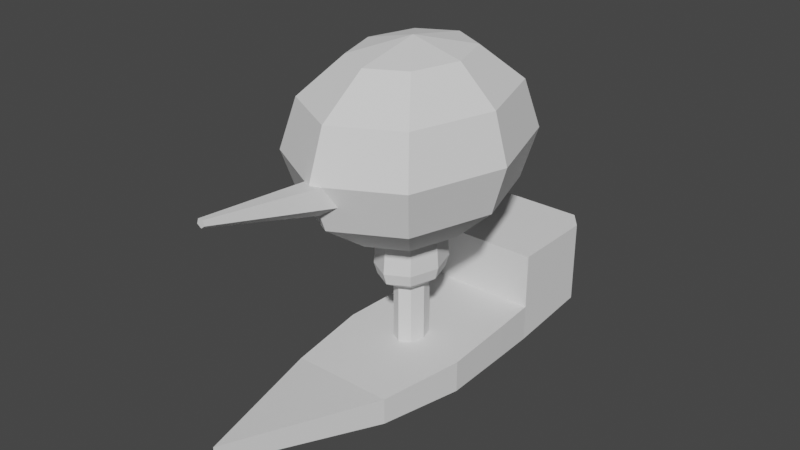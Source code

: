 # Source: Kevin_Airship.blend  (saved by Blender 3.3.6; exported with 4.5.12 LTS)
import bpy
from mathutils import Matrix  # noqa: F401  (used for matrix-valued properties, if any)

bpy.ops.wm.read_factory_settings(use_empty=True)
scene = bpy.context.scene
scene.name = 'Scene'

# ---- collections
col_collection = bpy.data.collections.new('Collection'); scene.collection.children.link(col_collection)

# ---- world
world_world = bpy.data.worlds.new('World'); scene.world = world_world
world_world.use_nodes = True; world_world.node_tree.nodes.clear()
_N = world_world.node_tree.nodes; _L = world_world.node_tree.links
n0 = _N.new('ShaderNodeOutputWorld'); n0.name = 'World Output'; n0.location = (300, 300)
n1 = _N.new('ShaderNodeBackground'); n1.name = 'Background'; n1.location = (10, 300)
n1.inputs[0].default_value = (0.05088, 0.05088, 0.05088, 1.0)
_L.new(n1.outputs[0], n0.inputs[0])
n0.is_active_output = True
world_world.color = (0.05088, 0.05088, 0.05088)
world_world.use_sun_shadow = False
world_world.sun_shadow_jitter_overblur = 0.0

# ---- meshes
me_sphere = bpy.data.meshes.new('Sphere')
me_sphere.from_pydata([(0.8208, 1.064, 6.513), (1.422, 1.843, 5.721), (1.642, 2.128, 4.64), (1.422, 1.843, 3.559), (0.8208, 1.064, 2.768), (1.161, -5.401e-09, 6.513), (2.011, -5.401e-09, 5.721), (2.322, -5.401e-09, 4.64), (2.011, -5.401e-09, 3.559), (1.161, -5.401e-09, 2.768), (0.8208, -1.064, 6.513), (1.422, -1.843, 5.721), (1.642, -2.128, 4.64), (1.422, -1.843, 3.559), (0.8208, -1.064, 2.768), (-9.724e-09, -1.505, 6.513), (-9.724e-09, -2.607, 5.721), (-9.724e-09, -3.01, 4.64), (-9.724e-09, -2.607, 3.559), (-9.724e-09, -1.505, 2.768), (-9.724e-09, -5.401e-09, 6.802), (-0.8208, -1.064, 6.513), (-1.422, -1.843, 5.721), (-1.642, -2.128, 4.64), (-1.422, -1.843, 3.559), (-0.8208, -1.064, 2.768), (-9.724e-09, -5.401e-09, 2.478), (-1.161, -5.401e-09, 6.513), (-2.011, -5.401e-09, 5.721), (-2.322, -5.401e-09, 4.64), (-2.011, -5.401e-09, 3.559), (-1.161, -5.401e-09, 2.768), (-0.8208, 1.064, 6.513), (-1.422, 1.843, 5.721), (-1.642, 2.128, 4.64), (-1.422, 1.843, 3.559), (-0.8208, 1.064, 2.768), (-9.724e-09, 1.505, 6.513), (-9.724e-09, 2.607, 5.721), (-9.724e-09, 3.01, 4.64), (-9.724e-09, 2.607, 3.559), (-9.724e-09, 1.505, 2.768)], [], [(26, 41, 4), (40, 39, 2, 3), (38, 37, 0, 1), (41, 40, 3, 4), (39, 38, 1, 2), (37, 20, 0), (4, 3, 8, 9), (2, 1, 6, 7), (0, 20, 5), (26, 4, 9), (3, 2, 7, 8), (1, 0, 5, 6), (9, 8, 13, 14), (7, 6, 11, 12), (5, 20, 10), (26, 9, 14), (8, 7, 12, 13), (6, 5, 10, 11), (14, 13, 18, 19), (12, 11, 16, 17), (10, 20, 15), (26, 14, 19), (13, 12, 17, 18), (11, 10, 15, 16), (19, 18, 24, 25), (17, 16, 22, 23), (15, 20, 21), (26, 19, 25), (18, 17, 23, 24), (16, 15, 21, 22), (23, 22, 28, 29), (21, 20, 27), (26, 25, 31), (24, 23, 29, 30), (22, 21, 27, 28), (25, 24, 30, 31), (27, 20, 32), (26, 31, 36), (30, 29, 34, 35), (28, 27, 32, 33), (31, 30, 35, 36), (29, 28, 33, 34), (26, 36, 41), (35, 34, 39, 40), (33, 32, 37, 38), (36, 35, 40, 41), (34, 33, 38, 39), (32, 20, 37)])
_uv = me_sphere.uv_layers.new(name='UVMap')
_uv.uv.foreach_set('vector', [0.6875, 0.0, 0.75, 0.1667, 0.625, 0.1667, 0.75, 0.3333, 0.75, 0.5, 0.625, 0.5, 0.625, 0.3333, 0.75, 0.6667, 0.75, 0.8333, 0.625, 0.8333, 0.625, 0.6667, 0.75, 0.1667, 0.75, 0.3333, 0.625, 0.3333, 0.625, 0.1667, 0.75, 0.5, 0.75, 0.6667, 0.625, 0.6667, 0.625, 0.5, 0.75, 0.8333, 0.6875, 1.0, 0.625, 0.8333, 0.625, 0.1667, 0.625, 0.3333, 0.5, 0.3333, 0.5, 0.1667, 0.625, 0.5, 0.625, 0.6667, 0.5, 0.6667, 0.5, 0.5, 0.625, 0.8333, 0.5625, 1.0, 0.5, 0.8333, 0.5625, 0.0, 0.625, 0.1667, 0.5, 0.1667, 0.625, 0.3333, 0.625, 0.5, 0.5, 0.5, 0.5, 0.3333, 0.625, 0.6667, 0.625, 0.8333, 0.5, 0.8333, 0.5, 0.6667, 0.5, 0.1667, 0.5, 0.3333, 0.375, 0.3333, 0.375, 0.1667, 0.5, 0.5, 0.5, 0.6667, 0.375, 0.6667, 0.375, 0.5, 0.5, 0.8333, 0.4375, 1.0, 0.375, 0.8333, 0.4375, 0.0, 0.5, 0.1667, 0.375, 0.1667, 0.5, 0.3333, 0.5, 0.5, 0.375, 0.5, 0.375, 0.3333, 0.5, 0.6667, 0.5, 0.8333, 0.375, 0.8333, 0.375, 0.6667, 0.375, 0.1667, 0.375, 0.3333, 0.25, 0.3333, 0.25, 0.1667, 0.375, 0.5, 0.375, 0.6667, 0.25, 0.6667, 0.25, 0.5, 0.375, 0.8333, 0.3125, 1.0, 0.25, 0.8333, 0.3125, 0.0, 0.375, 0.1667, 0.25, 0.1667, 0.375, 0.3333, 0.375, 0.5, 0.25, 0.5, 0.25, 0.3333, 0.375, 0.6667, 0.375, 0.8333, 0.25, 0.8333, 0.25, 0.6667, 0.25, 0.1667, 0.25, 0.3333, 0.125, 0.3333, 0.125, 0.1667, 0.25, 0.5, 0.25, 0.6667, 0.125, 0.6667, 0.125, 0.5, 0.25, 0.8333, 0.1875, 1.0, 0.125, 0.8333, 0.1875, 0.0, 0.25, 0.1667, 0.125, 0.1667, 0.25, 0.3333, 0.25, 0.5, 0.125, 0.5, 0.125, 0.3333, 0.25, 0.6667, 0.25, 0.8333, 0.125, 0.8333, 0.125, 0.6667, 0.125, 0.5, 0.125, 0.6667, 0.0, 0.6667, 0.0, 0.5, 0.125, 0.8333, 0.0625, 1.0, 0.0, 0.8333, 0.0625, 0.0, 0.125, 0.1667, 0.0, 0.1667, 0.125, 0.3333, 0.125, 0.5, 0.0, 0.5, 0.0, 0.3333, 0.125, 0.6667, 0.125, 0.8333, 0.0, 0.8333, 0.0, 0.6667, 0.125, 0.1667, 0.125, 0.3333, 0.0, 0.3333, 0.0, 0.1667, 1.0, 0.8333, 0.9375, 1.0, 0.875, 0.8333, 0.9375, 0.0, 1.0, 0.1667, 0.875, 0.1667, 1.0, 0.3333, 1.0, 0.5, 0.875, 0.5, 0.875, 0.3333, 1.0, 0.6667, 1.0, 0.8333, 0.875, 0.8333, 0.875, 0.6667, 1.0, 0.1667, 1.0, 0.3333, 0.875, 0.3333, 0.875, 0.1667, 1.0, 0.5, 1.0, 0.6667, 0.875, 0.6667, 0.875, 0.5, 0.8125, 0.0, 0.875, 0.1667, 0.75, 0.1667, 0.875, 0.3333, 0.875, 0.5, 0.75, 0.5, 0.75, 0.3333, 0.875, 0.6667, 0.875, 0.8333, 0.75, 0.8333, 0.75, 0.6667, 0.875, 0.1667, 0.875, 0.3333, 0.75, 0.3333, 0.75, 0.1667, 0.875, 0.5, 0.875, 0.6667, 0.75, 0.6667, 0.75, 0.5, 0.875, 0.8333, 0.8125, 1.0, 0.75, 0.8333])
me_sphere.update()
me_cube = bpy.data.meshes.new('Cube')
me_cube.from_pydata([(-1.162, -2.281, -0.5947), (-1.162, -2.281, 0.0), (-1.484, -0.2814, -0.7364), (-1.484, -0.2814, 0.0), (1.162, -2.281, -0.5947), (1.162, -2.281, 0.0), (1.484, -0.2814, -0.7364), (1.484, -0.2814, 0.0), (0.0, -0.2814, -1.036), (0.0, -0.2814, 0.0), (0.0, -5.764, -0.0857), (0.0, -5.764, 0.3321), (0.0, -2.281, -0.8943), (0.0, -2.281, 0.0), (-1.394, 1.477, 0.0), (-1.394, 1.477, -0.8119), (0.0, 1.477, -1.111), (0.0, 1.477, 0.0), (1.394, 1.477, 0.0), (1.394, 1.477, -0.8119), (-1.328, 2.513, 0.0), (-1.328, 2.513, -0.866), (0.0, 2.513, -1.166), (0.0, 2.513, 0.0), (1.328, 2.513, 0.0), (1.328, 2.513, -0.866), (-1.328, 4.552, 0.0), (-1.328, 4.552, -0.6793), (0.0, 4.552, -0.9788), (1.328, 4.552, 0.0), (1.328, 4.552, -0.6793), (0.0, 2.513, 1.302), (1.328, 2.513, 1.302), (-1.328, 2.513, 1.302), (0.0, 4.552, 1.302), (1.328, 4.552, 1.302), (-1.328, 4.552, 1.302), (-0.9976, 4.978, 0.0), (-0.9976, 4.978, -0.539), (0.0, 4.978, -0.8385), (0.0, 4.978, 0.0), (0.9976, 4.978, 0.0), (0.9976, 4.978, -0.539), (-0.9976, 4.978, 1.302), (0.0, 4.978, 1.302), (0.9976, 4.978, 1.302)], [], [(0, 1, 3, 2), (2, 3, 14, 15), (6, 7, 5, 4), (10, 11, 1, 0), (12, 4, 10), (13, 1, 11), (5, 13, 11), (0, 12, 10), (4, 5, 11, 10), (9, 7, 18, 17), (8, 6, 4, 12), (2, 8, 12, 0), (7, 9, 13, 5), (9, 3, 1, 13), (18, 19, 25, 24), (14, 17, 23, 20), (6, 8, 16, 19), (7, 6, 19, 18), (8, 2, 15, 16), (3, 9, 17, 14), (23, 24, 32, 31), (25, 22, 28, 30), (16, 15, 21, 22), (19, 16, 22, 25), (17, 18, 24, 23), (15, 14, 20, 21), (28, 27, 38, 39), (35, 29, 41, 45), (21, 20, 26, 27), (29, 30, 42, 41), (24, 25, 30, 29), (22, 21, 27, 28), (31, 32, 35, 34), (33, 31, 34, 36), (26, 20, 33, 36), (24, 29, 35, 32), (20, 23, 31, 33), (34, 35, 45, 44), (39, 40, 41, 42), (38, 37, 40, 39), (40, 37, 43, 44), (41, 40, 44, 45), (36, 34, 44, 43), (30, 28, 39, 42), (27, 26, 37, 38), (26, 36, 43, 37)])
_uv = me_cube.uv_layers.new(name='UVMap')
_uv.uv.foreach_set('vector', [0.375, 0.0, 0.625, 0.0, 0.625, 0.25, 0.375, 0.25, 0.375, 0.25, 0.625, 0.25, 0.625, 0.25, 0.375, 0.25, 0.375, 0.5, 0.625, 0.5, 0.625, 0.75, 0.375, 0.75, 0.375, 0.875, 0.625, 0.875, 0.625, 1.0, 0.375, 1.0, 0.25, 0.5912, 0.375, 0.75, 0.25, 0.75, 0.75, 0.5912, 0.875, 0.75, 0.75, 0.75, 0.625, 0.75, 0.75, 0.5912, 0.75, 0.75, 0.125, 0.75, 0.25, 0.5912, 0.25, 0.75, 0.375, 0.75, 0.625, 0.75, 0.625, 0.875, 0.375, 0.875, 0.75, 0.5, 0.625, 0.5, 0.625, 0.5, 0.75, 0.5, 0.25, 0.5, 0.375, 0.5, 0.375, 0.75, 0.25, 0.5912, 0.125, 0.5, 0.25, 0.5, 0.25, 0.5912, 0.125, 0.75, 0.625, 0.5, 0.75, 0.5, 0.75, 0.5912, 0.625, 0.75, 0.75, 0.5, 0.875, 0.5, 0.875, 0.75, 0.75, 0.5912, 0.625, 0.5, 0.375, 0.5, 0.375, 0.5, 0.625, 0.5, 0.875, 0.5, 0.75, 0.5, 0.75, 0.5, 0.875, 0.5, 0.375, 0.5, 0.25, 0.5, 0.25, 0.5, 0.375, 0.5, 0.625, 0.5, 0.375, 0.5, 0.375, 0.5, 0.625, 0.5, 0.25, 0.5, 0.125, 0.5, 0.125, 0.5, 0.25, 0.5, 0.875, 0.5, 0.75, 0.5, 0.75, 0.5, 0.875, 0.5, 0.75, 0.5, 0.625, 0.5, 0.625, 0.5, 0.75, 0.5, 0.375, 0.5, 0.25, 0.5, 0.25, 0.5, 0.375, 0.5, 0.25, 0.5, 0.125, 0.5, 0.125, 0.5, 0.25, 0.5, 0.375, 0.5, 0.25, 0.5, 0.25, 0.5, 0.375, 0.5, 0.75, 0.5, 0.625, 0.5, 0.625, 0.5, 0.75, 0.5, 0.375, 0.25, 0.625, 0.25, 0.625, 0.25, 0.375, 0.25, 0.25, 0.5, 0.125, 0.5, 0.125, 0.5, 0.25, 0.5, 0.625, 0.5, 0.625, 0.5, 0.625, 0.5, 0.625, 0.5, 0.375, 0.25, 0.625, 0.25, 0.625, 0.25, 0.375, 0.25, 0.625, 0.5, 0.375, 0.5, 0.375, 0.5, 0.625, 0.5, 0.625, 0.5, 0.375, 0.5, 0.375, 0.5, 0.625, 0.5, 0.25, 0.5, 0.125, 0.5, 0.125, 0.5, 0.25, 0.5, 0.75, 0.5, 0.625, 0.5, 0.625, 0.5, 0.75, 0.5, 0.875, 0.5, 0.75, 0.5, 0.75, 0.5, 0.875, 0.5, 0.625, 0.25, 0.625, 0.25, 0.625, 0.25, 0.625, 0.25, 0.625, 0.5, 0.625, 0.5, 0.625, 0.5, 0.625, 0.5, 0.875, 0.5, 0.75, 0.5, 0.75, 0.5, 0.875, 0.5, 0.75, 0.5, 0.625, 0.5, 0.625, 0.5, 0.75, 0.5, 0.375, 0.375, 0.625, 0.375, 0.625, 0.5, 0.375, 0.5, 0.375, 0.25, 0.625, 0.25, 0.625, 0.375, 0.375, 0.375, 0.625, 0.375, 0.625, 0.25, 0.625, 0.25, 0.625, 0.375, 0.625, 0.5, 0.625, 0.375, 0.625, 0.375, 0.625, 0.5, 0.875, 0.5, 0.75, 0.5, 0.75, 0.5, 0.875, 0.5, 0.375, 0.5, 0.25, 0.5, 0.25, 0.5, 0.375, 0.5, 0.375, 0.25, 0.625, 0.25, 0.625, 0.25, 0.375, 0.25, 0.625, 0.25, 0.625, 0.25, 0.625, 0.25, 0.625, 0.25])
me_cube.update()
me_circle = bpy.data.meshes.new('Circle')
me_circle.from_pydata([(-1.503e-09, -2.532, 3.876), (-0.3783, -2.532, 4.151), (-0.2338, -2.532, 4.596), (0.2338, -2.532, 4.596), (0.3783, -2.532, 4.151), (-2.557e-09, -5.577, 4.792), (-0.09025, -5.577, 4.858), (-0.05578, -5.577, 4.964), (0.05578, -5.577, 4.964), (0.09025, -5.577, 4.858)], [], [(2, 1, 6, 7), (0, 4, 9, 5), (3, 2, 7, 8), (1, 0, 5, 6), (4, 3, 8, 9), (6, 5, 9, 8, 7), (1, 2, 3, 4, 0)])
_uv = me_circle.uv_layers.new(name='UVMap')
_uv.uv.foreach_set('vector', [0.0, 0.0, 0.0, 0.0, 0.0, 0.0, 0.0, 0.0, 0.0, 0.0, 0.0, 0.0, 0.0, 0.0, 0.0, 0.0, 0.0, 0.0, 0.0, 0.0, 0.0, 0.0, 0.0, 0.0, 0.0, 0.0, 0.0, 0.0, 0.0, 0.0, 0.0, 0.0, 0.0, 0.0, 0.0, 0.0, 0.0, 0.0, 0.0, 0.0, 0.0, 0.0, 0.0, 0.0, 0.0, 0.0, 0.0, 0.0, 0.0, 0.0, 0.0, 0.0, 0.0, 0.0, 0.0, 0.0, 0.0, 0.0, 0.0, 0.0])
me_circle.update()
me_sphere_003 = bpy.data.meshes.new('Sphere.003')
me_sphere_003.from_pydata([(0.4572, 0.5928, 2.839), (0.6466, 8.727e-09, 2.839), (0.4572, -0.5928, 2.839), (-2.961e-09, -0.8383, 2.839), (-0.4572, -0.5928, 2.839), (0.4573, 0.5929, 1.603), (-0.6466, 8.727e-09, 2.839), (-0.4572, 0.5928, 2.839), (-2.961e-09, 0.8383, 2.839), (0.7147, 9.646e-09, 1.869), (0.5053, 0.6552, 1.869), (0.5053, -0.6552, 1.869), (-3.626e-09, -0.9266, 1.869), (-0.5053, -0.6552, 1.869), (0.6467, 8.729e-09, 1.603), (-0.7147, 9.646e-09, 1.869), (-0.5053, 0.6552, 1.869), (-3.626e-09, 0.9266, 1.869), (0.4573, -0.5929, 1.603), (3.028e-09, -0.8385, 1.603), (-0.4573, -0.5929, 1.603), (-0.6467, 8.729e-09, 1.603), (-0.4573, 0.5929, 1.603), (3.028e-09, 0.8385, 1.603), (1.61e-09, 0.4459, 1.36), (0.2432, 0.3153, 1.36), (-0.2432, 0.3153, 1.36), (-0.3439, 1.562e-08, 1.36), (-0.2432, -0.3153, 1.36), (1.61e-09, -0.4459, 1.36), (0.2432, -0.3153, 1.36), (0.3439, 1.562e-08, 1.36), (-1.202e-07, 0.4459, -0.1471), (0.2432, 0.3153, -0.1471), (-0.2432, 0.3153, -0.1471), (-0.3439, 1.562e-08, -0.1471), (-0.2432, -0.3153, -0.1471), (-1.202e-07, -0.4459, -0.1471), (0.2432, -0.3153, -0.1471), (0.3439, 1.562e-08, -0.1471)], [], [(14, 18, 30, 31), (21, 22, 26, 27), (20, 21, 27, 28), (18, 19, 29, 30), (5, 14, 31, 25), (22, 23, 24, 26), (31, 30, 38, 39), (13, 15, 21, 20), (16, 17, 23, 22), (10, 9, 14, 5), (11, 12, 19, 18), (12, 13, 20, 19), (15, 16, 22, 21), (17, 10, 5, 23), (19, 20, 28, 29), (9, 11, 18, 14), (6, 7, 16, 15), (3, 4, 13, 12), (2, 3, 12, 11), (0, 1, 9, 10), (7, 8, 17, 16), (4, 6, 15, 13), (1, 2, 11, 9), (8, 0, 10, 17), (23, 5, 25, 24), (29, 28, 36, 37), (27, 26, 34, 35), (24, 25, 33, 32), (25, 31, 39, 33), (30, 29, 37, 38), (28, 27, 35, 36), (26, 24, 32, 34)])
_uv = me_sphere_003.uv_layers.new(name='UVMap')
_uv.uv.foreach_set('vector', [0.5, 0.1667, 0.375, 0.1667, 0.375, 0.1667, 0.5, 0.1667, 1.0, 0.1667, 0.875, 0.1667, 0.875, 0.1667, 1.0, 0.1667, 0.125, 0.1667, 0.0, 0.1667, 0.0, 0.1667, 0.125, 0.1667, 0.375, 0.1667, 0.25, 0.1667, 0.25, 0.1667, 0.375, 0.1667, 0.625, 0.1667, 0.5, 0.1667, 0.5, 0.1667, 0.625, 0.1667, 0.875, 0.1667, 0.75, 0.1667, 0.75, 0.1667, 0.875, 0.1667, 0.5, 0.1667, 0.375, 0.1667, 0.375, 0.1667, 0.5, 0.1667, 0.125, 0.1667, 0.0, 0.1667, 0.0, 0.1667, 0.125, 0.1667, 0.875, 0.1667, 0.75, 0.1667, 0.75, 0.1667, 0.875, 0.1667, 0.625, 0.1667, 0.5, 0.1667, 0.5, 0.1667, 0.625, 0.1667, 0.375, 0.1667, 0.25, 0.1667, 0.25, 0.1667, 0.375, 0.1667, 0.25, 0.1667, 0.125, 0.1667, 0.125, 0.1667, 0.25, 0.1667, 1.0, 0.1667, 0.875, 0.1667, 0.875, 0.1667, 1.0, 0.1667, 0.75, 0.1667, 0.625, 0.1667, 0.625, 0.1667, 0.75, 0.1667, 0.25, 0.1667, 0.125, 0.1667, 0.125, 0.1667, 0.25, 0.1667, 0.5, 0.1667, 0.375, 0.1667, 0.375, 0.1667, 0.5, 0.1667, 1.0, 0.1667, 0.875, 0.1667, 0.875, 0.1667, 1.0, 0.1667, 0.25, 0.1667, 0.125, 0.1667, 0.125, 0.1667, 0.25, 0.1667, 0.375, 0.1667, 0.25, 0.1667, 0.25, 0.1667, 0.375, 0.1667, 0.625, 0.1667, 0.5, 0.1667, 0.5, 0.1667, 0.625, 0.1667, 0.875, 0.1667, 0.75, 0.1667, 0.75, 0.1667, 0.875, 0.1667, 0.125, 0.1667, 0.0, 0.1667, 0.0, 0.1667, 0.125, 0.1667, 0.5, 0.1667, 0.375, 0.1667, 0.375, 0.1667, 0.5, 0.1667, 0.75, 0.1667, 0.625, 0.1667, 0.625, 0.1667, 0.75, 0.1667, 0.75, 0.1667, 0.625, 0.1667, 0.625, 0.1667, 0.75, 0.1667, 0.25, 0.1667, 0.125, 0.1667, 0.125, 0.1667, 0.25, 0.1667, 1.0, 0.1667, 0.875, 0.1667, 0.875, 0.1667, 1.0, 0.1667, 0.75, 0.1667, 0.625, 0.1667, 0.625, 0.1667, 0.75, 0.1667, 0.625, 0.1667, 0.5, 0.1667, 0.5, 0.1667, 0.625, 0.1667, 0.375, 0.1667, 0.25, 0.1667, 0.25, 0.1667, 0.375, 0.1667, 0.125, 0.1667, 0.0, 0.1667, 0.0, 0.1667, 0.125, 0.1667, 0.875, 0.1667, 0.75, 0.1667, 0.75, 0.1667, 0.875, 0.1667])
me_sphere_003.update()

# ---- objects
ob_sphere = bpy.data.objects.new('Sphere', me_sphere)
ob_cube = bpy.data.objects.new('Cube', me_cube)
ob_circle = bpy.data.objects.new('Circle', me_circle)
ob_sphere_001 = bpy.data.objects.new('Sphere.001', me_sphere_003)

# ---- transforms, parenting, visibility, modifiers, constraints
ob_sphere.location = (0.0, 0.0, 0.0)
ob_cube.location = (0.0, 0.0, 0.0)
ob_circle.location = (0.0, 0.0, 0.0)
ob_sphere_001.location = (0.0, 0.0, 0.0)

# ---- collection membership
col_collection.objects.link(ob_sphere)
col_collection.objects.link(ob_cube)
col_collection.objects.link(ob_circle)
col_collection.objects.link(ob_sphere_001)

# ---- scene / render settings (as saved in the file)
scene.frame_start = 0; scene.frame_end = 100; scene.frame_set(56)
scene.render.engine = 'BLENDER_EEVEE_NEXT'
scene.render.fps = 30
scene.cycles.use_denoising = False
scene.cycles.sampling_pattern = 'TABULATED_SOBOL'
scene.cycles.use_light_tree = False
scene.view_settings.view_transform = 'Filmic'
bpy.context.view_layer.update()

# ---- added for rendering (the .blend has no active camera and no usable light): camera, sun
cam_auto = bpy.data.cameras.new('AutoCamera')
cam_auto.lens = 50.0
cam_auto.sensor_width = 36.0
cam_auto.clip_end = 1000.0
ob_auto_camera = bpy.data.objects.new('AutoCamera', cam_auto)
scene.collection.objects.link(ob_auto_camera)
ob_auto_camera.location = (13.0994, -16.1122, 13.2978)
ob_auto_camera.rotation_euler = (1.09748, -7.21219e-08, 0.694738)
scene.camera = ob_auto_camera
light_auto_sun = bpy.data.lights.new('AutoSun', 'SUN')
light_auto_sun.energy = 3.0
light_auto_sun.angle = 0.0523599
ob_auto_sun = bpy.data.objects.new('AutoSun', light_auto_sun)
scene.collection.objects.link(ob_auto_sun)
ob_auto_sun.rotation_euler = (0.872665, 0.174533, 0.523599)
bpy.context.view_layer.update()
